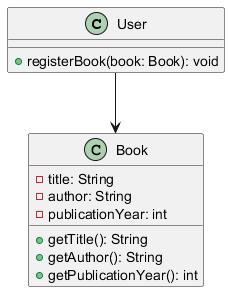

The diagram above was rendered by PlantUML. Its source (embedded in the PNG):
@startuml
class User {
    + registerBook(book: Book): void
}

class Book {
    - title: String
    - author: String
    - publicationYear: int
    + getTitle(): String
    + getAuthor(): String
    + getPublicationYear(): int
}

User --> Book
@enduml